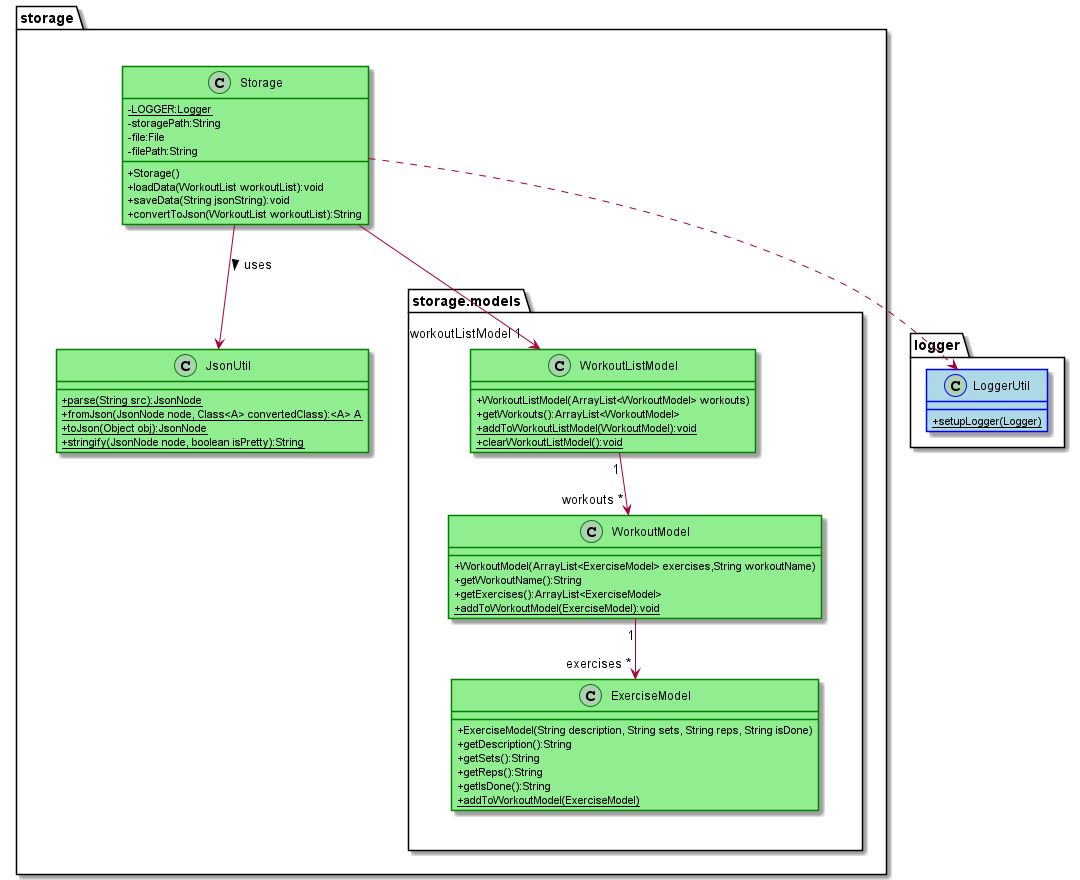

The diagram above was rendered by PlantUML. Its source (embedded in the PNG):
@startuml
skinparam classAttributeIconSize 0
package "logger" {
class LoggerUtil #LightBlue##Blue {
+setupLogger(Logger) {static}
}
}
package "storage" {
together {
class Storage #LightGreen##Green {
-LOGGER:Logger {static}
-storagePath:String
-file:File
-filePath:String
+Storage()
+loadData(WorkoutList workoutList):void
+saveData(String jsonString):void
+convertToJson(WorkoutList workoutList):String
}
class JsonUtil #LightGreen##Green {
+parse(String src):JsonNode {static}
+fromJson(JsonNode node, Class<A> convertedClass):<A> A {static}
+toJson(Object obj):JsonNode {static}
+stringify(JsonNode node, boolean isPretty):String {static}
}
}
package "storage.models" {
together {
class WorkoutListModel #LightGreen##Green {
+WorkoutListModel(ArrayList<WorkoutModel> workouts)
+getWorkouts():ArrayList<WorkoutModel>
+addToWorkoutListModel(WorkoutModel):void {static}
+clearWorkoutListModel():void {static}
}
class WorkoutModel #LightGreen##Green {
+WorkoutModel(ArrayList<ExerciseModel> exercises,String workoutName)
+getWorkoutName():String
+getExercises():ArrayList<ExerciseModel>
+addToWorkoutModel(ExerciseModel):void {static}
}
class ExerciseModel #LightGreen##Green {
+ExerciseModel(String description, String sets, String reps, String isDone)
+getDescription():String
+getSets():String
+getReps():String
+getIsDone():String
+addToWorkoutModel(ExerciseModel) {static}
}
}
}
}
Storage-->JsonUtil : uses >
Storage--> "workoutListModel 1"WorkoutListModel
Storage..>LoggerUtil
WorkoutListModel "1" --> "workouts *" WorkoutModel
WorkoutModel "1" --> "exercises *" ExerciseModel
@enduml